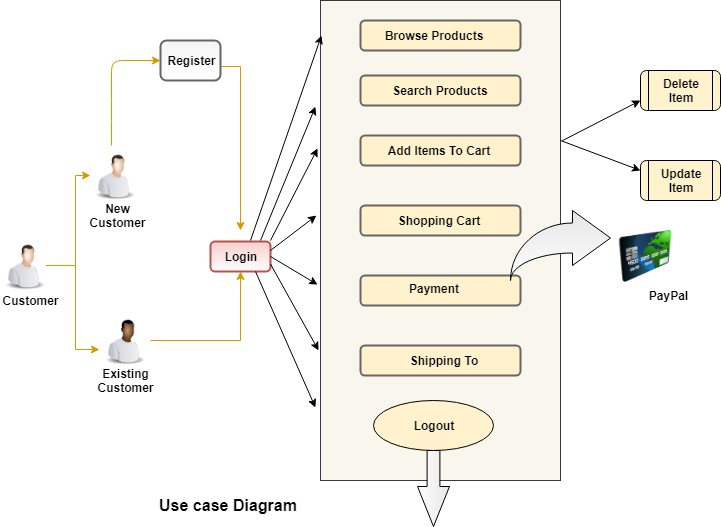

The diagram above was exported from draw.io. Its source (the exported page's mxGraphModel, read from the mxfile embedded in the PNG):
<mxGraphModel dx="868" dy="452" grid="1" gridSize="10" guides="1" tooltips="1" connect="1" arrows="1" fold="1" page="1" pageScale="1" pageWidth="827" pageHeight="1169" math="0" shadow="0">
  <root>
    <mxCell id="0" />
    <mxCell id="1" parent="0" />
    <mxCell id="WqPGwLye95QfnwRpvJzr-8" style="edgeStyle=orthogonalEdgeStyle;rounded=0;orthogonalLoop=1;jettySize=auto;html=1;strokeColor=#D79B00;" edge="1" parent="1">
      <mxGeometry relative="1" as="geometry">
        <mxPoint x="85" y="345" as="sourcePoint" />
        <mxPoint x="130" y="255" as="targetPoint" />
        <Array as="points">
          <mxPoint x="115" y="345" />
          <mxPoint x="115" y="255" />
        </Array>
      </mxGeometry>
    </mxCell>
    <mxCell id="WqPGwLye95QfnwRpvJzr-9" style="edgeStyle=orthogonalEdgeStyle;rounded=0;orthogonalLoop=1;jettySize=auto;html=1;entryX=-0.02;entryY=0.65;entryDx=0;entryDy=0;entryPerimeter=0;strokeColor=#D79B00;" edge="1" parent="1" source="WqPGwLye95QfnwRpvJzr-4" target="WqPGwLye95QfnwRpvJzr-6">
      <mxGeometry relative="1" as="geometry" />
    </mxCell>
    <mxCell id="WqPGwLye95QfnwRpvJzr-4" value="" style="image;html=1;labelBackgroundColor=#ffffff;image=img/lib/clip_art/people/Worker_Man_128x128.png" vertex="1" parent="1">
      <mxGeometry x="40" y="320" width="50" height="50" as="geometry" />
    </mxCell>
    <mxCell id="WqPGwLye95QfnwRpvJzr-5" value="" style="image;html=1;labelBackgroundColor=#ffffff;image=img/lib/clip_art/people/Worker_Man_128x128.png" vertex="1" parent="1">
      <mxGeometry x="130" y="230" width="50" height="50" as="geometry" />
    </mxCell>
    <mxCell id="WqPGwLye95QfnwRpvJzr-31" style="edgeStyle=orthogonalEdgeStyle;rounded=0;orthogonalLoop=1;jettySize=auto;html=1;entryX=0.5;entryY=1;entryDx=0;entryDy=0;strokeColor=#D79B00;" edge="1" parent="1" source="WqPGwLye95QfnwRpvJzr-6" target="WqPGwLye95QfnwRpvJzr-11">
      <mxGeometry relative="1" as="geometry" />
    </mxCell>
    <mxCell id="WqPGwLye95QfnwRpvJzr-6" value="" style="image;html=1;labelBackgroundColor=#ffffff;image=img/lib/clip_art/people/Worker_Black_128x128.png" vertex="1" parent="1">
      <mxGeometry x="140" y="390" width="50" height="60" as="geometry" />
    </mxCell>
    <mxCell id="WqPGwLye95QfnwRpvJzr-12" style="edgeStyle=orthogonalEdgeStyle;rounded=0;orthogonalLoop=1;jettySize=auto;html=1;strokeColor=#D79B00;" edge="1" parent="1">
      <mxGeometry relative="1" as="geometry">
        <mxPoint x="280" y="310" as="targetPoint" />
        <mxPoint x="260" y="146" as="sourcePoint" />
      </mxGeometry>
    </mxCell>
    <mxCell id="WqPGwLye95QfnwRpvJzr-10" value="" style="rounded=1;whiteSpace=wrap;html=1;fillColor=#f5f5f5;strokeColor=#666666;fontColor=#333333;gradientColor=#ffffff;strokeWidth=2;" vertex="1" parent="1">
      <mxGeometry x="200" y="120" width="60" height="40" as="geometry" />
    </mxCell>
    <mxCell id="WqPGwLye95QfnwRpvJzr-11" value="" style="rounded=1;whiteSpace=wrap;html=1;fillColor=#f8cecc;strokeColor=#b85450;gradientColor=#ffffff;strokeWidth=2;" vertex="1" parent="1">
      <mxGeometry x="250" y="321" width="60" height="30" as="geometry" />
    </mxCell>
    <mxCell id="WqPGwLye95QfnwRpvJzr-18" value="" style="endArrow=classic;html=1;edgeStyle=orthogonalEdgeStyle;fillColor=#f8cecc;strokeColor=#D79B00;" edge="1" parent="1">
      <mxGeometry width="50" height="50" relative="1" as="geometry">
        <mxPoint x="151" y="225" as="sourcePoint" />
        <mxPoint x="200" y="140" as="targetPoint" />
        <Array as="points">
          <mxPoint x="151" y="190" />
          <mxPoint x="151" y="140" />
        </Array>
      </mxGeometry>
    </mxCell>
    <mxCell id="WqPGwLye95QfnwRpvJzr-19" value="&lt;b&gt;Customer&lt;/b&gt;" style="text;html=1;strokeColor=none;fillColor=none;align=center;verticalAlign=middle;whiteSpace=wrap;rounded=0;" vertex="1" parent="1">
      <mxGeometry x="50" y="370" width="40" height="20" as="geometry" />
    </mxCell>
    <mxCell id="WqPGwLye95QfnwRpvJzr-20" value="&lt;b&gt;Existing&lt;br&gt;Customer&lt;/b&gt;" style="text;html=1;strokeColor=none;fillColor=none;align=center;verticalAlign=middle;whiteSpace=wrap;rounded=0;" vertex="1" parent="1">
      <mxGeometry x="143" y="450" width="45" height="20" as="geometry" />
    </mxCell>
    <mxCell id="WqPGwLye95QfnwRpvJzr-21" value="&lt;b&gt;New&lt;br&gt;Customer&lt;/b&gt;" style="text;html=1;strokeColor=none;fillColor=none;align=center;verticalAlign=middle;whiteSpace=wrap;rounded=0;" vertex="1" parent="1">
      <mxGeometry x="135" y="285" width="45" height="20" as="geometry" />
    </mxCell>
    <mxCell id="WqPGwLye95QfnwRpvJzr-22" value="&lt;b&gt;Register&lt;/b&gt;" style="text;html=1;strokeColor=none;fillColor=none;align=center;verticalAlign=middle;whiteSpace=wrap;rounded=0;" vertex="1" parent="1">
      <mxGeometry x="216" y="130" width="30" height="20" as="geometry" />
    </mxCell>
    <mxCell id="WqPGwLye95QfnwRpvJzr-23" value="&lt;b&gt;Login&lt;/b&gt;" style="text;html=1;strokeColor=none;fillColor=none;align=center;verticalAlign=middle;whiteSpace=wrap;rounded=0;" vertex="1" parent="1">
      <mxGeometry x="260" y="326" width="40" height="20" as="geometry" />
    </mxCell>
    <mxCell id="WqPGwLye95QfnwRpvJzr-26" value="" style="rounded=0;whiteSpace=wrap;html=1;strokeColor=#36393d;strokeWidth=1;fillColor=#f9f7ed;" vertex="1" parent="1">
      <mxGeometry x="360" y="80" width="240" height="480" as="geometry" />
    </mxCell>
    <mxCell id="WqPGwLye95QfnwRpvJzr-27" value="" style="rounded=1;whiteSpace=wrap;html=1;strokeWidth=2;fillColor=#fff2cc;strokeColor=#666666;" vertex="1" parent="1">
      <mxGeometry x="400" y="100" width="160" height="30" as="geometry" />
    </mxCell>
    <mxCell id="WqPGwLye95QfnwRpvJzr-28" value="&lt;b&gt;Browse Products&lt;/b&gt;" style="text;html=1;strokeColor=none;fillColor=none;align=center;verticalAlign=middle;whiteSpace=wrap;rounded=0;" vertex="1" parent="1">
      <mxGeometry x="418" y="105" width="110" height="20" as="geometry" />
    </mxCell>
    <mxCell id="WqPGwLye95QfnwRpvJzr-29" value="" style="rounded=1;whiteSpace=wrap;html=1;strokeWidth=2;fillColor=#fff2cc;strokeColor=#666666;" vertex="1" parent="1">
      <mxGeometry x="400" y="155" width="160" height="30" as="geometry" />
    </mxCell>
    <mxCell id="WqPGwLye95QfnwRpvJzr-30" value="&lt;b&gt;Search Products&lt;/b&gt;" style="text;html=1;strokeColor=none;fillColor=none;align=center;verticalAlign=middle;whiteSpace=wrap;rounded=0;" vertex="1" parent="1">
      <mxGeometry x="425" y="160" width="110" height="20" as="geometry" />
    </mxCell>
    <mxCell id="WqPGwLye95QfnwRpvJzr-33" value="" style="rounded=1;whiteSpace=wrap;html=1;strokeWidth=2;fillColor=#fff2cc;strokeColor=#666666;" vertex="1" parent="1">
      <mxGeometry x="400" y="215" width="160" height="30" as="geometry" />
    </mxCell>
    <mxCell id="WqPGwLye95QfnwRpvJzr-34" value="" style="rounded=1;whiteSpace=wrap;html=1;strokeWidth=2;fillColor=#fff2cc;strokeColor=#666666;" vertex="1" parent="1">
      <mxGeometry x="400" y="285" width="160" height="30" as="geometry" />
    </mxCell>
    <mxCell id="WqPGwLye95QfnwRpvJzr-35" value="" style="rounded=1;whiteSpace=wrap;html=1;strokeWidth=2;fillColor=#fff2cc;strokeColor=#666666;" vertex="1" parent="1">
      <mxGeometry x="400" y="355" width="160" height="30" as="geometry" />
    </mxCell>
    <mxCell id="WqPGwLye95QfnwRpvJzr-36" value="" style="rounded=1;whiteSpace=wrap;html=1;strokeWidth=2;fillColor=#fff2cc;strokeColor=#666666;" vertex="1" parent="1">
      <mxGeometry x="400" y="425" width="160" height="30" as="geometry" />
    </mxCell>
    <mxCell id="WqPGwLye95QfnwRpvJzr-37" value="" style="ellipse;whiteSpace=wrap;html=1;rounded=1;strokeColor=#000000;strokeWidth=1;fillColor=#fff2cc;" vertex="1" parent="1">
      <mxGeometry x="413" y="480" width="120" height="50" as="geometry" />
    </mxCell>
    <mxCell id="WqPGwLye95QfnwRpvJzr-38" value="&lt;b&gt;Add Items To Cart&lt;/b&gt;" style="text;html=1;strokeColor=none;fillColor=none;align=center;verticalAlign=middle;whiteSpace=wrap;rounded=0;" vertex="1" parent="1">
      <mxGeometry x="423" y="220" width="110" height="20" as="geometry" />
    </mxCell>
    <mxCell id="WqPGwLye95QfnwRpvJzr-39" value="&lt;b&gt;Shopping Cart&lt;/b&gt;" style="text;html=1;strokeColor=none;fillColor=none;align=center;verticalAlign=middle;whiteSpace=wrap;rounded=0;" vertex="1" parent="1">
      <mxGeometry x="423" y="290" width="110" height="20" as="geometry" />
    </mxCell>
    <mxCell id="WqPGwLye95QfnwRpvJzr-40" value="&lt;b&gt;Payment&lt;/b&gt;" style="text;html=1;strokeColor=none;fillColor=none;align=center;verticalAlign=middle;whiteSpace=wrap;rounded=0;" vertex="1" parent="1">
      <mxGeometry x="418" y="357.5" width="110" height="20" as="geometry" />
    </mxCell>
    <mxCell id="WqPGwLye95QfnwRpvJzr-41" value="&lt;b&gt;Shipping To&lt;/b&gt;" style="text;html=1;strokeColor=none;fillColor=none;align=center;verticalAlign=middle;whiteSpace=wrap;rounded=0;" vertex="1" parent="1">
      <mxGeometry x="428" y="430" width="110" height="20" as="geometry" />
    </mxCell>
    <mxCell id="WqPGwLye95QfnwRpvJzr-42" value="&lt;b&gt;Logout&lt;/b&gt;" style="text;html=1;strokeColor=none;fillColor=none;align=center;verticalAlign=middle;whiteSpace=wrap;rounded=0;" vertex="1" parent="1">
      <mxGeometry x="418" y="495" width="110" height="20" as="geometry" />
    </mxCell>
    <mxCell id="WqPGwLye95QfnwRpvJzr-43" value="" style="endArrow=classic;html=1;strokeColor=#000000;entryX=0.004;entryY=0.073;entryDx=0;entryDy=0;entryPerimeter=0;" edge="1" parent="1" target="WqPGwLye95QfnwRpvJzr-26">
      <mxGeometry width="50" height="50" relative="1" as="geometry">
        <mxPoint x="290" y="320" as="sourcePoint" />
        <mxPoint x="350" y="120" as="targetPoint" />
      </mxGeometry>
    </mxCell>
    <mxCell id="WqPGwLye95QfnwRpvJzr-45" value="" style="endArrow=classic;html=1;strokeColor=#000000;entryX=-0.021;entryY=0.221;entryDx=0;entryDy=0;entryPerimeter=0;" edge="1" parent="1" target="WqPGwLye95QfnwRpvJzr-26">
      <mxGeometry width="50" height="50" relative="1" as="geometry">
        <mxPoint x="300" y="320" as="sourcePoint" />
        <mxPoint x="370.96000000000004" y="125.03999999999996" as="targetPoint" />
      </mxGeometry>
    </mxCell>
    <mxCell id="WqPGwLye95QfnwRpvJzr-47" value="" style="endArrow=classic;html=1;strokeColor=#000000;entryX=-0.012;entryY=0.308;entryDx=0;entryDy=0;entryPerimeter=0;" edge="1" parent="1" target="WqPGwLye95QfnwRpvJzr-26">
      <mxGeometry width="50" height="50" relative="1" as="geometry">
        <mxPoint x="310" y="320" as="sourcePoint" />
        <mxPoint x="364.96000000000004" y="196.08000000000004" as="targetPoint" />
      </mxGeometry>
    </mxCell>
    <mxCell id="WqPGwLye95QfnwRpvJzr-48" value="" style="endArrow=classic;html=1;strokeColor=#000000;entryX=-0.017;entryY=0.448;entryDx=0;entryDy=0;entryPerimeter=0;exitX=1;exitY=0.3;exitDx=0;exitDy=0;exitPerimeter=0;" edge="1" parent="1" source="WqPGwLye95QfnwRpvJzr-11" target="WqPGwLye95QfnwRpvJzr-26">
      <mxGeometry width="50" height="50" relative="1" as="geometry">
        <mxPoint x="320" y="330" as="sourcePoint" />
        <mxPoint x="367.1199999999999" y="237.84000000000003" as="targetPoint" />
      </mxGeometry>
    </mxCell>
    <mxCell id="WqPGwLye95QfnwRpvJzr-49" value="" style="endArrow=classic;html=1;strokeColor=#000000;entryX=-0.012;entryY=0.592;entryDx=0;entryDy=0;entryPerimeter=0;exitX=1;exitY=0.5;exitDx=0;exitDy=0;" edge="1" parent="1" source="WqPGwLye95QfnwRpvJzr-11" target="WqPGwLye95QfnwRpvJzr-26">
      <mxGeometry width="50" height="50" relative="1" as="geometry">
        <mxPoint x="320" y="340" as="sourcePoint" />
        <mxPoint x="365.9200000000001" y="305.03999999999996" as="targetPoint" />
      </mxGeometry>
    </mxCell>
    <mxCell id="WqPGwLye95QfnwRpvJzr-50" value="" style="endArrow=classic;html=1;strokeColor=#000000;entryX=-0.008;entryY=0.729;entryDx=0;entryDy=0;entryPerimeter=0;exitX=1;exitY=0.75;exitDx=0;exitDy=0;" edge="1" parent="1" source="WqPGwLye95QfnwRpvJzr-11" target="WqPGwLye95QfnwRpvJzr-26">
      <mxGeometry width="50" height="50" relative="1" as="geometry">
        <mxPoint x="320" y="346" as="sourcePoint" />
        <mxPoint x="367.1199999999999" y="374.15999999999997" as="targetPoint" />
      </mxGeometry>
    </mxCell>
    <mxCell id="WqPGwLye95QfnwRpvJzr-51" value="" style="endArrow=classic;html=1;strokeColor=#000000;entryX=-0.021;entryY=0.848;entryDx=0;entryDy=0;entryPerimeter=0;exitX=0.75;exitY=1;exitDx=0;exitDy=0;" edge="1" parent="1" source="WqPGwLye95QfnwRpvJzr-11" target="WqPGwLye95QfnwRpvJzr-26">
      <mxGeometry width="50" height="50" relative="1" as="geometry">
        <mxPoint x="320" y="353.5" as="sourcePoint" />
        <mxPoint x="368.0799999999999" y="439.9200000000001" as="targetPoint" />
      </mxGeometry>
    </mxCell>
    <mxCell id="WqPGwLye95QfnwRpvJzr-52" value="" style="shape=process;whiteSpace=wrap;html=1;backgroundOutline=1;rounded=1;strokeColor=#000000;strokeWidth=1;fillColor=#fff2cc;" vertex="1" parent="1">
      <mxGeometry x="680" y="150" width="80" height="40" as="geometry" />
    </mxCell>
    <mxCell id="WqPGwLye95QfnwRpvJzr-53" value="&lt;b&gt;Delete&lt;br&gt;Item&lt;/b&gt;" style="text;html=1;strokeColor=none;fillColor=none;align=center;verticalAlign=middle;whiteSpace=wrap;rounded=0;" vertex="1" parent="1">
      <mxGeometry x="700" y="160" width="40" height="20" as="geometry" />
    </mxCell>
    <mxCell id="WqPGwLye95QfnwRpvJzr-54" value="" style="shape=process;whiteSpace=wrap;html=1;backgroundOutline=1;rounded=1;strokeColor=#000000;strokeWidth=1;fillColor=#fff2cc;" vertex="1" parent="1">
      <mxGeometry x="680" y="240" width="80" height="40" as="geometry" />
    </mxCell>
    <mxCell id="WqPGwLye95QfnwRpvJzr-55" value="&lt;b&gt;Update&lt;br&gt;Item&lt;/b&gt;" style="text;html=1;strokeColor=none;fillColor=none;align=center;verticalAlign=middle;whiteSpace=wrap;rounded=0;" vertex="1" parent="1">
      <mxGeometry x="700" y="250" width="40" height="20" as="geometry" />
    </mxCell>
    <mxCell id="WqPGwLye95QfnwRpvJzr-56" value="" style="endArrow=classic;html=1;strokeColor=#000000;entryX=0;entryY=0.75;entryDx=0;entryDy=0;exitX=1.008;exitY=0.292;exitDx=0;exitDy=0;exitPerimeter=0;" edge="1" parent="1" source="WqPGwLye95QfnwRpvJzr-26" target="WqPGwLye95QfnwRpvJzr-52">
      <mxGeometry width="50" height="50" relative="1" as="geometry">
        <mxPoint x="610" y="230" as="sourcePoint" />
        <mxPoint x="660" y="180" as="targetPoint" />
      </mxGeometry>
    </mxCell>
    <mxCell id="WqPGwLye95QfnwRpvJzr-57" value="" style="endArrow=classic;html=1;strokeColor=#000000;entryX=0;entryY=0.25;entryDx=0;entryDy=0;" edge="1" parent="1" target="WqPGwLye95QfnwRpvJzr-54">
      <mxGeometry width="50" height="50" relative="1" as="geometry">
        <mxPoint x="600" y="220" as="sourcePoint" />
        <mxPoint x="690" y="190" as="targetPoint" />
      </mxGeometry>
    </mxCell>
    <mxCell id="WqPGwLye95QfnwRpvJzr-60" value="" style="html=1;shadow=0;dashed=0;align=center;verticalAlign=middle;shape=mxgraph.arrows2.jumpInArrow;dy=15;dx=38;arrowHead=55;rounded=1;strokeColor=#000000;strokeWidth=1;fillColor=#E6E6E6;gradientColor=#ffffff;" vertex="1" parent="1">
      <mxGeometry x="550" y="290" width="100" height="70" as="geometry" />
    </mxCell>
    <mxCell id="WqPGwLye95QfnwRpvJzr-61" value="" style="image;html=1;labelBackgroundColor=#ffffff;image=img/lib/clip_art/finance/Credit_Card_128x128.png;rounded=1;strokeColor=#000000;strokeWidth=1;fillColor=#E6E6E6;gradientColor=#ffffff;" vertex="1" parent="1">
      <mxGeometry x="650" y="310" width="70" height="52" as="geometry" />
    </mxCell>
    <mxCell id="WqPGwLye95QfnwRpvJzr-64" value="" style="html=1;shadow=0;dashed=0;align=center;verticalAlign=middle;shape=mxgraph.arrows2.arrow;dy=0.6;dx=40;direction=south;notch=0;rounded=1;strokeColor=#000000;strokeWidth=1;fillColor=#E6E6E6;gradientColor=#ffffff;" vertex="1" parent="1">
      <mxGeometry x="457" y="530" width="32" height="76" as="geometry" />
    </mxCell>
    <mxCell id="WqPGwLye95QfnwRpvJzr-65" value="&lt;b&gt;PayPal&lt;/b&gt;" style="text;html=1;strokeColor=none;fillColor=none;align=center;verticalAlign=middle;whiteSpace=wrap;rounded=0;" vertex="1" parent="1">
      <mxGeometry x="660" y="365" width="95" height="20" as="geometry" />
    </mxCell>
    <mxCell id="WqPGwLye95QfnwRpvJzr-67" value="&lt;b&gt;&lt;font style=&quot;font-size: 16px&quot;&gt;Use case Diagram&lt;/font&gt;&lt;/b&gt;" style="text;html=1;strokeColor=none;fillColor=none;align=center;verticalAlign=middle;whiteSpace=wrap;rounded=0;" vertex="1" parent="1">
      <mxGeometry x="157.5" y="574" width="220" height="20" as="geometry" />
    </mxCell>
  </root>
</mxGraphModel>